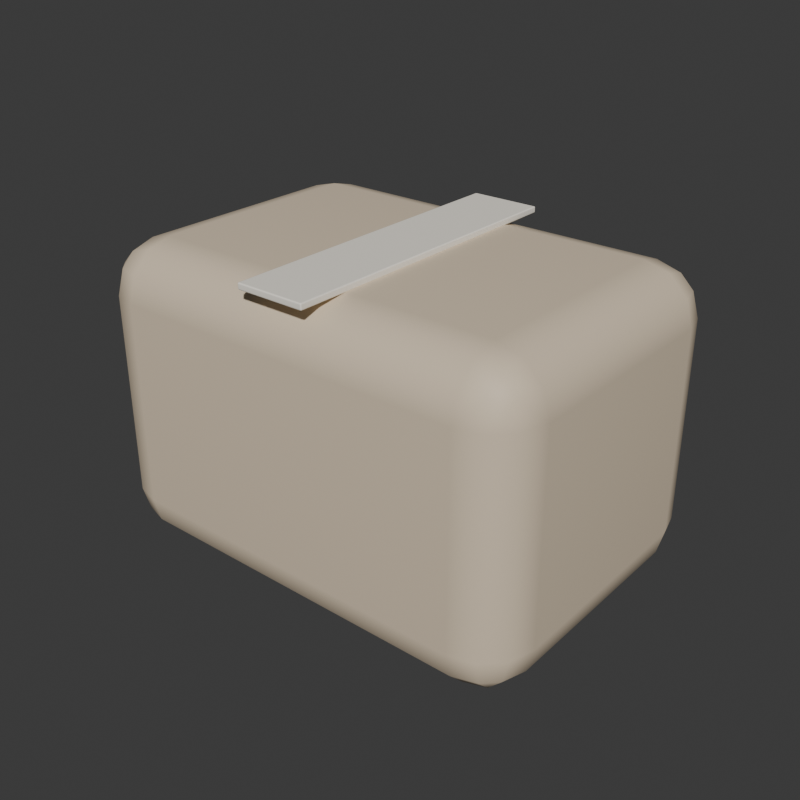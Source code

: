 # Source: Parcel.blend  (saved by Blender 5.2.44; exported with 4.5.12 LTS)
import bpy
from mathutils import Matrix  # noqa: F401  (used for matrix-valued properties, if any)

bpy.ops.wm.read_factory_settings(use_empty=True)
scene = bpy.context.scene
scene.name = 'Scene'

# ---- collections
col_collection = bpy.data.collections.new('Collection'); scene.collection.children.link(col_collection)

# ---- materials (node trees are filled in below, after node groups)
mat_yy_sand_001 = bpy.data.materials.new('YY_sand.001')
mat_yy_sand_001.diffuse_color = (0.7333, 0.6078, 0.451, 1.0)
mat_yy_cream_019 = bpy.data.materials.new('YY_cream.019')
mat_yy_cream_019.diffuse_color = (0.9569, 0.9059, 0.8039, 1.0)

# ---- material node trees
mat_yy_sand_001.use_nodes = True; mat_yy_sand_001.node_tree.nodes.clear()
_N = mat_yy_sand_001.node_tree.nodes; _L = mat_yy_sand_001.node_tree.links
n0 = _N.new('ShaderNodeBsdfPrincipled'); n0.name = 'Principled BSDF'; n0.location = (-200, 100)
n0.inputs[0].default_value = (0.7333, 0.6078, 0.451, 1.0)
n0.inputs[2].default_value = 0.66
n0.inputs[10].default_value = 0.005
n1 = _N.new('ShaderNodeOutputMaterial'); n1.name = 'Material Output'; n1.location = (200, 100)
_L.new(n0.outputs[0], n1.inputs[0])
n1.is_active_output = True
mat_yy_cream_019.use_nodes = True; mat_yy_cream_019.node_tree.nodes.clear()
_N = mat_yy_cream_019.node_tree.nodes; _L = mat_yy_cream_019.node_tree.links
n0 = _N.new('ShaderNodeBsdfPrincipled'); n0.name = 'Principled BSDF'; n0.location = (-200, 100)
n0.inputs[0].default_value = (0.9569, 0.9059, 0.8039, 1.0)
n0.inputs[2].default_value = 0.66
n0.inputs[10].default_value = 0.005
n1 = _N.new('ShaderNodeOutputMaterial'); n1.name = 'Material Output'; n1.location = (200, 100)
_L.new(n0.outputs[0], n1.inputs[0])
n1.is_active_output = True

# ---- world
world_world = bpy.data.worlds.new('World'); scene.world = world_world
world_world.use_nodes = True; world_world.node_tree.nodes.clear()
_N = world_world.node_tree.nodes; _L = world_world.node_tree.links
n0 = _N.new('ShaderNodeOutputWorld'); n0.name = 'World Output'; n0.location = (200, 100)
n1 = _N.new('ShaderNodeBackground'); n1.name = 'Background'; n1.location = (-200, 100)
n1.inputs[0].default_value = (0.05088, 0.05088, 0.05088, 1.0)
_L.new(n1.outputs[0], n0.inputs[0])
n0.is_active_output = True
world_world.color = (0.3, 0.3, 0.3)
world_world.sun_shadow_jitter_overblur = 0.0

# ---- meshes
me_cube_140 = bpy.data.meshes.new('Cube.140')
me_cube_140.from_pydata([(-0.14, -0.085, -0.12), (-0.14, -0.125, -0.08), (-0.18, -0.085, -0.08), (-0.14, -0.105, -0.1147), (-0.16, -0.085, -0.1147), (-0.1591, -0.1041, -0.1095), (-0.16, -0.1197, -0.08), (-0.14, -0.1197, -0.09997), (-0.1591, -0.1145, -0.09913), (-0.1747, -0.085, -0.09997), (-0.1747, -0.105, -0.08), (-0.1695, -0.1041, -0.09913), (-0.14, -0.125, 0.08), (-0.14, -0.085, 0.12), (-0.18, -0.085, 0.08), (-0.14, -0.1197, 0.09997), (-0.16, -0.1197, 0.08), (-0.1591, -0.1145, 0.09913), (-0.16, -0.085, 0.1147), (-0.14, -0.105, 0.1147), (-0.1591, -0.1041, 0.1095), (-0.1747, -0.105, 0.08), (-0.1747, -0.085, 0.09997), (-0.1695, -0.1041, 0.09913), (-0.14, 0.085, -0.12), (-0.18, 0.085, -0.08), (-0.14, 0.125, -0.08), (-0.16, 0.085, -0.1147), (-0.14, 0.105, -0.1147), (-0.1591, 0.1041, -0.1095), (-0.1747, 0.105, -0.08), (-0.1747, 0.085, -0.09997), (-0.1695, 0.1041, -0.09913), (-0.14, 0.1197, -0.09997), (-0.16, 0.1197, -0.08), (-0.1591, 0.1145, -0.09913), (-0.14, 0.085, 0.12), (-0.14, 0.125, 0.08), (-0.18, 0.085, 0.08), (-0.14, 0.105, 0.1147), (-0.16, 0.085, 0.1147), (-0.1591, 0.1041, 0.1095), (-0.16, 0.1197, 0.08), (-0.14, 0.1197, 0.09997), (-0.1591, 0.1145, 0.09913), (-0.1747, 0.085, 0.09997), (-0.1747, 0.105, 0.08), (-0.1695, 0.1041, 0.09913), (0.14, -0.085, -0.12), (0.18, -0.085, -0.08), (0.14, -0.125, -0.08), (0.16, -0.085, -0.1147), (0.14, -0.105, -0.1147), (0.1591, -0.1041, -0.1095), (0.1747, -0.105, -0.08), (0.1747, -0.085, -0.09997), (0.1695, -0.1041, -0.09913), (0.14, -0.1197, -0.09997), (0.16, -0.1197, -0.08), (0.1591, -0.1145, -0.09913), (0.14, -0.085, 0.12), (0.14, -0.125, 0.08), (0.18, -0.085, 0.08), (0.14, -0.105, 0.1147), (0.16, -0.085, 0.1147), (0.1591, -0.1041, 0.1095), (0.16, -0.1197, 0.08), (0.14, -0.1197, 0.09997), (0.1591, -0.1145, 0.09913), (0.1747, -0.085, 0.09997), (0.1747, -0.105, 0.08), (0.1695, -0.1041, 0.09913), (0.14, 0.085, -0.12), (0.14, 0.125, -0.08), (0.18, 0.085, -0.08), (0.14, 0.105, -0.1147), (0.16, 0.085, -0.1147), (0.1591, 0.1041, -0.1095), (0.16, 0.1197, -0.08), (0.14, 0.1197, -0.09997), (0.1591, 0.1145, -0.09913), (0.1747, 0.085, -0.09997), (0.1747, 0.105, -0.08), (0.1695, 0.1041, -0.09913), (0.14, 0.085, 0.12), (0.18, 0.085, 0.08), (0.14, 0.125, 0.08), (0.16, 0.085, 0.1147), (0.14, 0.105, 0.1147), (0.1591, 0.1041, 0.1095), (0.1747, 0.105, 0.08), (0.1747, 0.085, 0.09997), (0.1695, 0.1041, 0.09913), (0.14, 0.1197, 0.09997), (0.16, 0.1197, 0.08), (0.1591, 0.1145, 0.09913)], [], [(0, 3, 5, 4), (3, 7, 8, 5), (1, 6, 8, 7), (6, 10, 11, 8), (2, 9, 11, 10), (9, 4, 5, 11), (5, 8, 11), (12, 15, 17, 16), (15, 19, 20, 17), (13, 18, 20, 19), (18, 22, 23, 20), (14, 21, 23, 22), (21, 16, 17, 23), (17, 20, 23), (24, 27, 29, 28), (27, 31, 32, 29), (25, 30, 32, 31), (30, 34, 35, 32), (26, 33, 35, 34), (33, 28, 29, 35), (29, 32, 35), (36, 39, 41, 40), (39, 43, 44, 41), (37, 42, 44, 43), (42, 46, 47, 44), (38, 45, 47, 46), (45, 40, 41, 47), (41, 44, 47), (48, 51, 53, 52), (51, 55, 56, 53), (49, 54, 56, 55), (54, 58, 59, 56), (50, 57, 59, 58), (57, 52, 53, 59), (53, 56, 59), (60, 63, 65, 64), (63, 67, 68, 65), (61, 66, 68, 67), (66, 70, 71, 68), (62, 69, 71, 70), (69, 64, 65, 71), (65, 68, 71), (72, 75, 77, 76), (75, 79, 80, 77), (73, 78, 80, 79), (78, 82, 83, 80), (74, 81, 83, 82), (81, 76, 77, 83), (77, 80, 83), (84, 87, 89, 88), (87, 91, 92, 89), (85, 90, 92, 91), (90, 94, 95, 92), (86, 93, 95, 94), (93, 88, 89, 95), (89, 92, 95), (24, 0, 4, 27), (27, 4, 9, 31), (31, 9, 2, 25), (1, 12, 16, 6), (6, 16, 21, 10), (10, 21, 14, 2), (13, 36, 40, 18), (18, 40, 45, 22), (22, 45, 38, 14), (37, 26, 34, 42), (42, 34, 30, 46), (46, 30, 25, 38), (72, 24, 28, 75), (75, 28, 33, 79), (79, 33, 26, 73), (36, 84, 88, 39), (39, 88, 93, 43), (43, 93, 86, 37), (85, 74, 82, 90), (90, 82, 78, 94), (94, 78, 73, 86), (48, 72, 76, 51), (51, 76, 81, 55), (55, 81, 74, 49), (84, 60, 64, 87), (87, 64, 69, 91), (91, 69, 62, 85), (61, 50, 58, 66), (66, 58, 54, 70), (70, 54, 49, 62), (0, 48, 52, 3), (3, 52, 57, 7), (7, 57, 50, 1), (60, 13, 19, 63), (63, 19, 15, 67), (67, 15, 12, 61), (24, 72, 48, 0), (2, 14, 38, 25), (50, 61, 12, 1), (84, 36, 13, 60), (26, 37, 86, 73), (74, 85, 62, 49)])
me_cube_140.polygons.foreach_set('use_smooth', [True] * 98)
_uv = me_cube_140.uv_layers.new(name='UVMap')
_uv.uv.foreach_set('vector', [0.1528, 0.71, 0.1528, 0.73, 0.1395, 0.7291, 0.1389, 0.71, 0.1528, 0.73, 0.1528, 0.75, 0.1395, 0.75, 0.1395, 0.7291, 0.4167, 0.9722, 0.4167, 1.0, 0.375, 0.9855, 0.375, 0.9722, 0.4167, 0.0, 0.4167, 0.02003, 0.375, 0.02087, 0.375, 0.0, 0.4167, 0.04, 0.375, 0.04, 0.375, 0.02087, 0.4167, 0.02003, 0.125, 0.71, 0.1389, 0.71, 0.1395, 0.7291, 0.125, 0.7291, 0.1395, 0.7291, 0.1395, 0.75, 0.125, 0.7291, 0.5833, 0.9722, 0.6041, 0.9722, 0.6033, 1.0, 0.5833, 1.0, 0.6041, 0.9722, 0.625, 0.9722, 0.625, 1.0, 0.6033, 1.0, 0.8472, 0.71, 0.875, 0.71, 0.875, 0.7291, 0.8472, 0.75, 0.625, 0.04, 0.6041, 0.04, 0.6033, 0.02087, 0.625, 0.02087, 0.5833, 0.04, 0.5833, 0.02003, 0.6033, 0.02087, 0.6041, 0.04, 0.5833, 0.02003, 0.5833, 0.0, 0.6033, 0.0, 0.6033, 0.02087, 0.6033, 0.0, 0.625, 0.02087, 0.6033, 0.02087, 0.1528, 0.54, 0.1389, 0.54, 0.1395, 0.5209, 0.1528, 0.52, 0.1389, 0.54, 0.125, 0.54, 0.125, 0.5209, 0.1395, 0.5209, 0.4167, 0.21, 0.4167, 0.23, 0.375, 0.2291, 0.375, 0.21, 0.4167, 0.23, 0.4167, 0.2639, 0.375, 0.2645, 0.375, 0.2291, 0.4167, 0.2778, 0.375, 0.2778, 0.375, 0.2645, 0.4167, 0.2639, 0.1528, 0.5, 0.1528, 0.52, 0.1395, 0.5209, 0.1395, 0.5, 0.1395, 0.5209, 0.125, 0.5209, 0.1395, 0.5, 0.8472, 0.54, 0.8472, 0.5, 0.875, 0.5209, 0.875, 0.54, 0.625, 0.2778, 0.6041, 0.2778, 0.6033, 0.2582, 0.625, 0.2361, 0.5833, 0.2778, 0.5833, 0.2639, 0.6033, 0.2582, 0.6041, 0.2778, 0.5833, 0.2639, 0.5833, 0.23, 0.6033, 0.2291, 0.6033, 0.2582, 0.5833, 0.21, 0.6041, 0.21, 0.6033, 0.2291, 0.5833, 0.23, 0.6041, 0.21, 0.625, 0.21, 0.625, 0.2361, 0.6033, 0.2291, 0.625, 0.2361, 0.6033, 0.2582, 0.6033, 0.2291, 0.3472, 0.71, 0.3611, 0.71, 0.3605, 0.7291, 0.3472, 0.73, 0.3611, 0.71, 0.3959, 0.71, 0.3895, 0.7291, 0.3605, 0.7291, 0.4167, 0.71, 0.4167, 0.73, 0.3895, 0.7291, 0.3959, 0.71, 0.4167, 0.73, 0.4167, 0.7639, 0.3678, 0.7572, 0.3895, 0.7291, 0.4167, 0.7778, 0.3611, 0.7639, 0.3678, 0.7572, 0.4167, 0.7639, 0.3611, 0.7639, 0.3472, 0.73, 0.3605, 0.7291, 0.3678, 0.7572, 0.3605, 0.7291, 0.3895, 0.7291, 0.3678, 0.7572, 0.6528, 0.71, 0.6389, 0.7639, 0.6322, 0.7572, 0.6389, 0.71, 0.6389, 0.7639, 0.6041, 0.7778, 0.6033, 0.7645, 0.6322, 0.7572, 0.5833, 0.7778, 0.5833, 0.7639, 0.6033, 0.7645, 0.6041, 0.7778, 0.5833, 0.7639, 0.5833, 0.73, 0.6033, 0.7362, 0.6033, 0.7645, 0.5833, 0.71, 0.6041, 0.71, 0.6033, 0.7362, 0.5833, 0.73, 0.6041, 0.71, 0.6389, 0.71, 0.6322, 0.7572, 0.6033, 0.7362, 0.6322, 0.7572, 0.6033, 0.7645, 0.6033, 0.7362, 0.3472, 0.54, 0.3472, 0.52, 0.3605, 0.5209, 0.3611, 0.54, 0.3472, 0.52, 0.3611, 0.4861, 0.3678, 0.4928, 0.3605, 0.5209, 0.4167, 0.4722, 0.4167, 0.4861, 0.3678, 0.4928, 0.3611, 0.4861, 0.4167, 0.4861, 0.4167, 0.52, 0.3895, 0.5209, 0.3678, 0.4928, 0.4167, 0.54, 0.3959, 0.54, 0.3895, 0.5209, 0.4167, 0.52, 0.3959, 0.54, 0.3611, 0.54, 0.3605, 0.5209, 0.3895, 0.5209, 0.3605, 0.5209, 0.3678, 0.4928, 0.3895, 0.5209, 0.6528, 0.54, 0.6389, 0.54, 0.6322, 0.4928, 0.6389, 0.4861, 0.6389, 0.54, 0.6041, 0.54, 0.6033, 0.5138, 0.6322, 0.4928, 0.5833, 0.54, 0.5833, 0.52, 0.6033, 0.5138, 0.6041, 0.54, 0.5833, 0.52, 0.5833, 0.4861, 0.6033, 0.4855, 0.6033, 0.5138, 0.5833, 0.4722, 0.6041, 0.4722, 0.6033, 0.4855, 0.5833, 0.4861, 0.6041, 0.4722, 0.6389, 0.4861, 0.6322, 0.4928, 0.6033, 0.4855, 0.6322, 0.4928, 0.6033, 0.5138, 0.6033, 0.4855, 0.1528, 0.54, 0.1528, 0.71, 0.1389, 0.71, 0.1389, 0.54, 0.1389, 0.54, 0.1389, 0.71, 0.125, 0.71, 0.125, 0.54, 0.375, 0.21, 0.375, 0.04, 0.4167, 0.04, 0.4167, 0.21, 0.4167, 0.9722, 0.5833, 0.9722, 0.5833, 1.0, 0.4167, 1.0, 0.4167, 0.0, 0.5833, 0.0, 0.5833, 0.02003, 0.4167, 0.02003, 0.4167, 0.02003, 0.5833, 0.02003, 0.5833, 0.04, 0.4167, 0.04, 0.8472, 0.71, 0.8472, 0.54, 0.875, 0.54, 0.875, 0.71, 0.625, 0.04, 0.625, 0.21, 0.6041, 0.21, 0.6041, 0.04, 0.6041, 0.04, 0.6041, 0.21, 0.5833, 0.21, 0.5833, 0.04, 0.5833, 0.2778, 0.4167, 0.2778, 0.4167, 0.2639, 0.5833, 0.2639, 0.5833, 0.2639, 0.4167, 0.2639, 0.4167, 0.23, 0.5833, 0.23, 0.5833, 0.23, 0.4167, 0.23, 0.4167, 0.21, 0.5833, 0.21, 0.3472, 0.54, 0.1528, 0.54, 0.1528, 0.52, 0.3472, 0.52, 0.3472, 0.52, 0.1528, 0.52, 0.1528, 0.5, 0.3611, 0.4861, 0.3611, 0.4861, 0.375, 0.2778, 0.4167, 0.2778, 0.4167, 0.4722, 0.8472, 0.54, 0.6528, 0.54, 0.6389, 0.4861, 0.8472, 0.5, 0.625, 0.2778, 0.6389, 0.4861, 0.6041, 0.4722, 0.6041, 0.2778, 0.6041, 0.2778, 0.6041, 0.4722, 0.5833, 0.4722, 0.5833, 0.2778, 0.5833, 0.54, 0.4167, 0.54, 0.4167, 0.52, 0.5833, 0.52, 0.5833, 0.52, 0.4167, 0.52, 0.4167, 0.4861, 0.5833, 0.4861, 0.5833, 0.4861, 0.4167, 0.4861, 0.4167, 0.4722, 0.5833, 0.4722, 0.3472, 0.71, 0.3472, 0.54, 0.3611, 0.54, 0.3611, 0.71, 0.3611, 0.71, 0.3611, 0.54, 0.3959, 0.54, 0.3959, 0.71, 0.3959, 0.71, 0.3959, 0.54, 0.4167, 0.54, 0.4167, 0.71, 0.6528, 0.54, 0.6528, 0.71, 0.6389, 0.71, 0.6389, 0.54, 0.6389, 0.54, 0.6389, 0.71, 0.6041, 0.71, 0.6041, 0.54, 0.6041, 0.54, 0.6041, 0.71, 0.5833, 0.71, 0.5833, 0.54, 0.5833, 0.7778, 0.4167, 0.7778, 0.4167, 0.7639, 0.5833, 0.7639, 0.5833, 0.7639, 0.4167, 0.7639, 0.4167, 0.73, 0.5833, 0.73, 0.5833, 0.73, 0.4167, 0.73, 0.4167, 0.71, 0.5833, 0.71, 0.1528, 0.71, 0.3472, 0.71, 0.3472, 0.73, 0.1528, 0.73, 0.1528, 0.73, 0.3472, 0.73, 0.3611, 0.7639, 0.1528, 0.75, 0.375, 0.9722, 0.3611, 0.7639, 0.4167, 0.7778, 0.4167, 0.9722, 0.6528, 0.71, 0.8472, 0.71, 0.8472, 0.75, 0.6389, 0.7639, 0.6389, 0.7639, 0.625, 0.9722, 0.6041, 0.9722, 0.6041, 0.7778, 0.6041, 0.7778, 0.6041, 0.9722, 0.5833, 0.9722, 0.5833, 0.7778, 0.1528, 0.54, 0.3472, 0.54, 0.3472, 0.71, 0.1528, 0.71, 0.4167, 0.04, 0.5833, 0.04, 0.5833, 0.21, 0.4167, 0.21, 0.4167, 0.7778, 0.5833, 0.7778, 0.5833, 0.9722, 0.4167, 0.9722, 0.6528, 0.54, 0.8472, 0.54, 0.8472, 0.71, 0.6528, 0.71, 0.4167, 0.2778, 0.5833, 0.2778, 0.5833, 0.4722, 0.4167, 0.4722, 0.4167, 0.54, 0.5833, 0.54, 0.5833, 0.71, 0.4167, 0.71])
me_cube_140.materials.append(mat_yy_sand_001)
me_cube_140.update()
me_cube_141 = bpy.data.meshes.new('Cube.141')
me_cube_141.from_pydata([(-0.0265, -0.124, -0.0025), (-0.0265, -0.125, -0.0015), (-0.0275, -0.124, -0.0015), (-0.0265, -0.1245, -0.002366), (-0.027, -0.124, -0.002366), (-0.02698, -0.1245, -0.002237), (-0.027, -0.1249, -0.0015), (-0.0265, -0.1249, -0.001999), (-0.02698, -0.1247, -0.001978), (-0.02737, -0.124, -0.001999), (-0.02737, -0.1245, -0.0015), (-0.02724, -0.1245, -0.001978), (-0.0265, -0.125, 0.0015), (-0.0265, -0.124, 0.0025), (-0.0275, -0.124, 0.0015), (-0.0265, -0.1249, 0.001999), (-0.027, -0.1249, 0.0015), (-0.02698, -0.1247, 0.001978), (-0.027, -0.124, 0.002366), (-0.0265, -0.1245, 0.002366), (-0.02698, -0.1245, 0.002237), (-0.02737, -0.1245, 0.0015), (-0.02737, -0.124, 0.001999), (-0.02724, -0.1245, 0.001978), (-0.0265, 0.124, -0.0025), (-0.0275, 0.124, -0.0015), (-0.0265, 0.125, -0.0015), (-0.027, 0.124, -0.002366), (-0.0265, 0.1245, -0.002366), (-0.02698, 0.1245, -0.002237), (-0.02737, 0.1245, -0.0015), (-0.02737, 0.124, -0.001999), (-0.02724, 0.1245, -0.001978), (-0.0265, 0.1249, -0.001999), (-0.027, 0.1249, -0.0015), (-0.02698, 0.1247, -0.001978), (-0.0265, 0.124, 0.0025), (-0.0265, 0.125, 0.0015), (-0.0275, 0.124, 0.0015), (-0.0265, 0.1245, 0.002366), (-0.027, 0.124, 0.002366), (-0.02698, 0.1245, 0.002237), (-0.027, 0.1249, 0.0015), (-0.0265, 0.1249, 0.001999), (-0.02698, 0.1247, 0.001978), (-0.02737, 0.124, 0.001999), (-0.02737, 0.1245, 0.0015), (-0.02724, 0.1245, 0.001978), (0.0265, -0.124, -0.0025), (0.0275, -0.124, -0.0015), (0.0265, -0.125, -0.0015), (0.027, -0.124, -0.002366), (0.0265, -0.1245, -0.002366), (0.02698, -0.1245, -0.002237), (0.02737, -0.1245, -0.0015), (0.02737, -0.124, -0.001999), (0.02724, -0.1245, -0.001978), (0.0265, -0.1249, -0.001999), (0.027, -0.1249, -0.0015), (0.02698, -0.1247, -0.001978), (0.0265, -0.124, 0.0025), (0.0265, -0.125, 0.0015), (0.0275, -0.124, 0.0015), (0.0265, -0.1245, 0.002366), (0.027, -0.124, 0.002366), (0.02698, -0.1245, 0.002237), (0.027, -0.1249, 0.0015), (0.0265, -0.1249, 0.001999), (0.02698, -0.1247, 0.001978), (0.02737, -0.124, 0.001999), (0.02737, -0.1245, 0.0015), (0.02724, -0.1245, 0.001978), (0.0265, 0.124, -0.0025), (0.0265, 0.125, -0.0015), (0.0275, 0.124, -0.0015), (0.0265, 0.1245, -0.002366), (0.027, 0.124, -0.002366), (0.02698, 0.1245, -0.002237), (0.027, 0.1249, -0.0015), (0.0265, 0.1249, -0.001999), (0.02698, 0.1247, -0.001978), (0.02737, 0.124, -0.001999), (0.02737, 0.1245, -0.0015), (0.02724, 0.1245, -0.001978), (0.0265, 0.124, 0.0025), (0.0275, 0.124, 0.0015), (0.0265, 0.125, 0.0015), (0.027, 0.124, 0.002366), (0.0265, 0.1245, 0.002366), (0.02698, 0.1245, 0.002237), (0.02737, 0.1245, 0.0015), (0.02737, 0.124, 0.001999), (0.02724, 0.1245, 0.001978), (0.0265, 0.1249, 0.001999), (0.027, 0.1249, 0.0015), (0.02698, 0.1247, 0.001978)], [], [(0, 3, 5, 4), (3, 7, 8, 5), (1, 6, 8, 7), (6, 10, 11, 8), (2, 9, 11, 10), (9, 4, 5, 11), (5, 8, 11), (12, 15, 17, 16), (15, 19, 20, 17), (13, 18, 20, 19), (18, 22, 23, 20), (14, 21, 23, 22), (21, 16, 17, 23), (17, 20, 23), (24, 27, 29, 28), (27, 31, 32, 29), (25, 30, 32, 31), (30, 34, 35, 32), (26, 33, 35, 34), (33, 28, 29, 35), (29, 32, 35), (36, 39, 41, 40), (39, 43, 44, 41), (37, 42, 44, 43), (42, 46, 47, 44), (38, 45, 47, 46), (45, 40, 41, 47), (41, 44, 47), (48, 51, 53, 52), (51, 55, 56, 53), (49, 54, 56, 55), (54, 58, 59, 56), (50, 57, 59, 58), (57, 52, 53, 59), (53, 56, 59), (60, 63, 65, 64), (63, 67, 68, 65), (61, 66, 68, 67), (66, 70, 71, 68), (62, 69, 71, 70), (69, 64, 65, 71), (65, 68, 71), (72, 75, 77, 76), (75, 79, 80, 77), (73, 78, 80, 79), (78, 82, 83, 80), (74, 81, 83, 82), (81, 76, 77, 83), (77, 80, 83), (84, 87, 89, 88), (87, 91, 92, 89), (85, 90, 92, 91), (90, 94, 95, 92), (86, 93, 95, 94), (93, 88, 89, 95), (89, 92, 95), (24, 0, 4, 27), (27, 4, 9, 31), (31, 9, 2, 25), (1, 12, 16, 6), (6, 16, 21, 10), (10, 21, 14, 2), (13, 36, 40, 18), (18, 40, 45, 22), (22, 45, 38, 14), (37, 26, 34, 42), (42, 34, 30, 46), (46, 30, 25, 38), (72, 24, 28, 75), (75, 28, 33, 79), (79, 33, 26, 73), (36, 84, 88, 39), (39, 88, 93, 43), (43, 93, 86, 37), (85, 74, 82, 90), (90, 82, 78, 94), (94, 78, 73, 86), (48, 72, 76, 51), (51, 76, 81, 55), (55, 81, 74, 49), (84, 60, 64, 87), (87, 64, 69, 91), (91, 69, 62, 85), (61, 50, 58, 66), (66, 58, 54, 70), (70, 54, 49, 62), (0, 48, 52, 3), (3, 52, 57, 7), (7, 57, 50, 1), (60, 13, 19, 63), (63, 19, 15, 67), (67, 15, 12, 61), (24, 72, 48, 0), (2, 14, 38, 25), (50, 61, 12, 1), (84, 36, 13, 60), (26, 37, 86, 73), (74, 85, 62, 49)])
me_cube_141.polygons.foreach_set('use_smooth', [True] * 98)
_uv = me_cube_141.uv_layers.new(name='UVMap')
_uv.uv.foreach_set('vector', [0.1295, 0.749, 0.1295, 0.7495, 0.1274, 0.7495, 0.1273, 0.749, 0.1295, 0.7495, 0.1295, 0.75, 0.1274, 0.75, 0.1274, 0.7495, 0.425, 0.9955, 0.425, 1.0, 0.375, 0.9976, 0.375, 0.9955, 0.425, 0.0, 0.425, 0.0005007, 0.375, 0.0005218, 0.375, 0.0, 0.425, 0.001, 0.375, 0.001, 0.375, 0.0005218, 0.425, 0.0005007, 0.125, 0.749, 0.1273, 0.749, 0.1274, 0.7495, 0.125, 0.7495, 0.1274, 0.7495, 0.1274, 0.75, 0.125, 0.7495, 0.575, 0.9955, 0.6, 0.9955, 0.5989, 0.9976, 0.575, 1.0, 0.6, 0.9955, 0.625, 0.9955, 0.625, 0.9976, 0.5989, 0.9976, 0.8705, 0.749, 0.875, 0.749, 0.8726, 0.75, 0.8705, 0.75, 0.625, 0.001, 0.6, 0.001, 0.5989, 0.0005218, 0.625, 0.0, 0.575, 0.001, 0.575, 0.0005007, 0.5989, 0.0005218, 0.6, 0.001, 0.575, 0.0005007, 0.575, 0.0, 0.5989, 0.0002634, 0.5989, 0.0005218, 0.5989, 0.9976, 0.625, 0.9976, 0.5989, 0.9988, 0.1295, 0.501, 0.1273, 0.501, 0.1274, 0.5005, 0.1295, 0.5005, 0.1273, 0.501, 0.125, 0.501, 0.125, 0.5005, 0.1274, 0.5005, 0.425, 0.249, 0.425, 0.2495, 0.375, 0.2495, 0.375, 0.249, 0.425, 0.2495, 0.425, 0.2523, 0.375, 0.2524, 0.375, 0.2495, 0.425, 0.2545, 0.375, 0.2545, 0.375, 0.2524, 0.425, 0.2523, 0.1295, 0.5, 0.1295, 0.5005, 0.1274, 0.5005, 0.1274, 0.5, 0.1274, 0.5005, 0.125, 0.5005, 0.1274, 0.5, 0.8705, 0.501, 0.8705, 0.5, 0.8726, 0.5, 0.875, 0.501, 0.625, 0.2545, 0.6, 0.2545, 0.5989, 0.2524, 0.625, 0.2516, 0.575, 0.2545, 0.575, 0.2523, 0.5989, 0.2524, 0.6, 0.2545, 0.575, 0.2523, 0.575, 0.2495, 0.5989, 0.2499, 0.5989, 0.2524, 0.575, 0.249, 0.6, 0.249, 0.5989, 0.2499, 0.575, 0.2495, 0.6, 0.249, 0.625, 0.249, 0.625, 0.2516, 0.5989, 0.2499, 0.625, 0.2516, 0.5989, 0.2524, 0.5989, 0.2499, 0.3705, 0.749, 0.3727, 0.749, 0.3726, 0.7495, 0.3705, 0.7495, 0.3727, 0.749, 0.4, 0.749, 0.3943, 0.7495, 0.3726, 0.7495, 0.425, 0.749, 0.425, 0.7495, 0.3943, 0.7495, 0.4, 0.749, 0.425, 0.7495, 0.425, 0.7523, 0.3738, 0.7512, 0.3943, 0.7495, 0.425, 0.7545, 0.3727, 0.7523, 0.3738, 0.7512, 0.425, 0.7523, 0.3727, 0.7523, 0.3705, 0.7495, 0.3726, 0.7495, 0.3738, 0.7512, 0.3726, 0.7495, 0.3943, 0.7495, 0.3738, 0.7512, 0.6295, 0.749, 0.6273, 0.7523, 0.6262, 0.7512, 0.6273, 0.749, 0.6273, 0.7523, 0.6, 0.7545, 0.5989, 0.7524, 0.6262, 0.7512, 0.575, 0.7545, 0.575, 0.7523, 0.5989, 0.7524, 0.6, 0.7545, 0.575, 0.7523, 0.575, 0.7495, 0.5989, 0.7499, 0.5989, 0.7524, 0.575, 0.749, 0.6, 0.749, 0.5989, 0.7499, 0.575, 0.7495, 0.6, 0.749, 0.6273, 0.749, 0.6262, 0.7512, 0.5989, 0.7499, 0.6262, 0.7512, 0.5989, 0.7524, 0.5989, 0.7499, 0.3705, 0.501, 0.3705, 0.5005, 0.3726, 0.5005, 0.3727, 0.501, 0.3705, 0.5005, 0.3727, 0.4977, 0.3738, 0.4988, 0.3726, 0.5005, 0.425, 0.4955, 0.425, 0.4977, 0.3738, 0.4988, 0.3727, 0.4977, 0.425, 0.4977, 0.425, 0.5005, 0.3943, 0.5005, 0.3738, 0.4988, 0.425, 0.501, 0.4, 0.501, 0.3943, 0.5005, 0.425, 0.5005, 0.4, 0.501, 0.3727, 0.501, 0.3726, 0.5005, 0.3943, 0.5005, 0.3726, 0.5005, 0.3738, 0.4988, 0.3943, 0.5005, 0.6295, 0.501, 0.6273, 0.501, 0.6196, 0.4998, 0.6273, 0.4977, 0.6273, 0.501, 0.6, 0.501, 0.5989, 0.5005, 0.6196, 0.4998, 0.575, 0.501, 0.575, 0.5005, 0.5989, 0.5005, 0.6, 0.501, 0.575, 0.5005, 0.575, 0.4977, 0.5989, 0.4983, 0.5989, 0.5005, 0.575, 0.4955, 0.6, 0.4955, 0.5989, 0.4983, 0.575, 0.4977, 0.6, 0.4955, 0.6273, 0.4977, 0.6196, 0.4998, 0.5989, 0.4983, 0.6196, 0.4998, 0.5989, 0.5005, 0.5989, 0.4983, 0.1295, 0.501, 0.1295, 0.749, 0.1273, 0.749, 0.1273, 0.501, 0.1273, 0.501, 0.1273, 0.749, 0.125, 0.749, 0.125, 0.501, 0.375, 0.249, 0.375, 0.001, 0.425, 0.001, 0.425, 0.249, 0.425, 0.9955, 0.575, 0.9955, 0.575, 1.0, 0.425, 1.0, 0.425, 0.0, 0.575, 0.0, 0.575, 0.0005007, 0.425, 0.0005007, 0.425, 0.0005007, 0.575, 0.0005007, 0.575, 0.001, 0.425, 0.001, 0.8705, 0.749, 0.8705, 0.501, 0.875, 0.501, 0.875, 0.749, 0.625, 0.001, 0.625, 0.249, 0.6, 0.249, 0.6, 0.001, 0.6, 0.001, 0.6, 0.249, 0.575, 0.249, 0.575, 0.001, 0.575, 0.2545, 0.425, 0.2545, 0.425, 0.2523, 0.575, 0.2523, 0.575, 0.2523, 0.425, 0.2523, 0.425, 0.2495, 0.575, 0.2495, 0.575, 0.2495, 0.425, 0.2495, 0.425, 0.249, 0.575, 0.249, 0.3705, 0.501, 0.1295, 0.501, 0.1295, 0.5005, 0.3705, 0.5005, 0.3705, 0.5005, 0.1295, 0.5005, 0.1295, 0.5, 0.3727, 0.4977, 0.3727, 0.4977, 0.375, 0.2545, 0.425, 0.2545, 0.425, 0.4955, 0.8705, 0.501, 0.6295, 0.501, 0.6273, 0.4977, 0.8705, 0.5, 0.625, 0.2545, 0.6273, 0.4977, 0.6, 0.4955, 0.6, 0.2545, 0.6, 0.2545, 0.6, 0.4955, 0.575, 0.4955, 0.575, 0.2545, 0.575, 0.501, 0.425, 0.501, 0.425, 0.5005, 0.575, 0.5005, 0.575, 0.5005, 0.425, 0.5005, 0.425, 0.4977, 0.575, 0.4977, 0.575, 0.4977, 0.425, 0.4977, 0.425, 0.4955, 0.575, 0.4955, 0.3705, 0.749, 0.3705, 0.501, 0.3727, 0.501, 0.3727, 0.749, 0.3727, 0.749, 0.3727, 0.501, 0.4, 0.501, 0.4, 0.749, 0.4, 0.749, 0.4, 0.501, 0.425, 0.501, 0.425, 0.749, 0.6295, 0.501, 0.6295, 0.749, 0.6273, 0.749, 0.6273, 0.501, 0.6273, 0.501, 0.6273, 0.749, 0.6, 0.749, 0.6, 0.501, 0.6, 0.501, 0.6, 0.749, 0.575, 0.749, 0.575, 0.501, 0.575, 0.7545, 0.425, 0.7545, 0.425, 0.7523, 0.575, 0.7523, 0.575, 0.7523, 0.425, 0.7523, 0.425, 0.7495, 0.575, 0.7495, 0.575, 0.7495, 0.425, 0.7495, 0.425, 0.749, 0.575, 0.749, 0.1295, 0.749, 0.3705, 0.749, 0.3705, 0.7495, 0.1295, 0.7495, 0.1295, 0.7495, 0.3705, 0.7495, 0.3727, 0.7523, 0.1295, 0.75, 0.375, 0.9955, 0.3727, 0.7523, 0.425, 0.7545, 0.425, 0.9955, 0.6295, 0.749, 0.8705, 0.749, 0.8705, 0.75, 0.6273, 0.7523, 0.6273, 0.7523, 0.625, 0.9955, 0.6, 0.9955, 0.6, 0.7545, 0.6, 0.7545, 0.6, 0.9955, 0.575, 0.9955, 0.575, 0.7545, 0.1295, 0.501, 0.3705, 0.501, 0.3705, 0.749, 0.1295, 0.749, 0.425, 0.001, 0.575, 0.001, 0.575, 0.249, 0.425, 0.249, 0.425, 0.7545, 0.575, 0.7545, 0.575, 0.9955, 0.425, 0.9955, 0.6295, 0.501, 0.8705, 0.501, 0.8705, 0.749, 0.6295, 0.749, 0.425, 0.2545, 0.575, 0.2545, 0.575, 0.4955, 0.425, 0.4955, 0.425, 0.501, 0.575, 0.501, 0.575, 0.749, 0.425, 0.749])
me_cube_141.materials.append(mat_yy_cream_019)
me_cube_141.update()

# ---- objects
ob_parcel = bpy.data.objects.new('Parcel', me_cube_140)
ob_tape = bpy.data.objects.new('Tape', me_cube_141)

# ---- transforms, parenting, visibility, modifiers, constraints
ob_parcel.location = (0.0, 0.0, 0.12)
_m = ob_parcel.modifiers.new('Weighted soft normals', 'WEIGHTED_NORMAL')
ob_tape.location = (0.0, 0.0, 0.242)
_m = ob_tape.modifiers.new('Weighted soft normals', 'WEIGHTED_NORMAL')

# ---- collection membership
col_collection.objects.link(ob_parcel)
col_collection.objects.link(ob_tape)

# ---- scene / render settings (as saved in the file)
scene.frame_start = 1; scene.frame_end = 250; scene.frame_set(1)
scene.render.engine = 'CYCLES'
scene.render.resolution_x = 384
scene.render.resolution_y = 384
scene.render.film_transparent = True
scene.render.bake_bias = 0.0
scene.render.bake_samples = 0
scene.render.compositor_device = 'GPU'
scene.cycles.samples = 20
scene.eevee.use_volume_custom_range = False
scene.eevee.fast_gi_thickness_near = 0.1
scene.eevee.fast_gi_thickness_far = 0.0
scene.eevee.ray_tracing_options.screen_trace_thickness = 0.1
bpy.context.view_layer.update()

# ---- added for rendering (the .blend has no active camera and no usable light): camera, sun
cam_auto = bpy.data.cameras.new('AutoCamera')
cam_auto.lens = 50.0
cam_auto.sensor_width = 36.0
cam_auto.clip_end = 1000.0
ob_auto_camera = bpy.data.objects.new('AutoCamera', cam_auto)
scene.collection.objects.link(ob_auto_camera)
ob_auto_camera.location = (0.464349, -0.557218, 0.493729)
ob_auto_camera.rotation_euler = (1.09748, -7.21219e-08, 0.694738)
scene.camera = ob_auto_camera
light_auto_sun = bpy.data.lights.new('AutoSun', 'SUN')
light_auto_sun.energy = 3.0
light_auto_sun.angle = 0.0523599
ob_auto_sun = bpy.data.objects.new('AutoSun', light_auto_sun)
scene.collection.objects.link(ob_auto_sun)
ob_auto_sun.rotation_euler = (0.872665, 0.174533, 0.523599)
bpy.context.view_layer.update()
